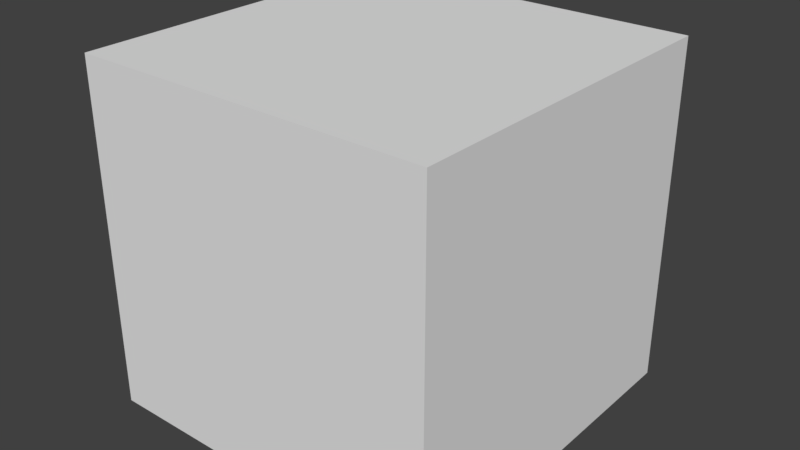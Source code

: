 # Source: code_chest.blend  (saved by Blender 2.79.0; exported with 4.5.12 LTS)
import bpy
from mathutils import Matrix  # noqa: F401  (used for matrix-valued properties, if any)

bpy.ops.wm.read_factory_settings(use_empty=True)
scene = bpy.context.scene
scene.name = 'Scene'

# ---- collections
col_collection_1 = bpy.data.collections.new('Collection 1'); scene.collection.children.link(col_collection_1)

# ---- materials (node trees are filled in below, after node groups)
mat_material = bpy.data.materials.new('Material')
mat_material.alpha_threshold = 0.0
mat_material.use_transparent_shadow = False
mat_material.roughness = 0.5
mat_material.line_color = (0.0, 0.0, 0.0, 1.0)

# ---- material node trees

# ---- world
world_world = bpy.data.worlds.new('World'); scene.world = world_world
world_world.color = (0.05088, 0.05088, 0.05088)
world_world.use_sun_shadow = False
world_world.sun_shadow_jitter_overblur = 0.0
world_world.cycles.sampling_method = 'MANUAL'

# ---- meshes
me_body = bpy.data.meshes.new('body')
me_body.from_pydata([(-0.5, -0.5, -0.5), (-0.5, 0.5, -0.5), (0.5, 0.5, -0.5), (0.5, -0.5, -0.5), (-0.5, -0.5, 0.281), (-0.5, 0.5, 0.281), (0.5, 0.5, 0.281), (0.5, -0.5, 0.281)], [], [(0, 1, 2, 3), (4, 0, 3, 7), (2, 6, 7, 3), (1, 5, 6, 2), (0, 4, 5, 1), (7, 6, 5, 4)])
_uv = me_body.uv_layers.new(name='UVMap')
_uv.uv.foreach_set('vector', [0.25, 0.6484, 0.25, 0.7734, 0.125, 0.7734, 0.125, 0.6484, 0.375, 0.875, 0.375, 0.7734, 0.5, 0.7734, 0.5, 0.875, 0.125, 0.7734, 0.125, 0.875, 0.0, 0.875, 0.0, 0.7734, 0.25, 0.7734, 0.25, 0.875, 0.125, 0.875, 0.125, 0.7734, 0.375, 0.7734, 0.375, 0.875, 0.25, 0.875, 0.25, 0.7734, 0.125, 1.0, 0.125, 0.875, 0.25, 0.875, 0.25, 1.0])
me_body.materials.append(mat_material)
me_body.use_remesh_preserve_volume = False
me_body.use_remesh_preserve_attributes = False
me_body.use_mirror_vertex_groups = False
me_body.use_paint_bone_selection = False
me_body.use_paint_mask = True
me_body.update()
me_screenandkeyboard = bpy.data.meshes.new('screenandkeyboard')
me_screenandkeyboard.from_pydata([(-0.25, -0.025, -0.15), (-0.25, 0.025, -0.15), (0.25, 0.025, -0.15), (0.25, -0.025, -0.15), (-0.25, -0.025, 0.15), (-0.25, 0.025, 0.15), (0.25, 0.025, 0.15), (0.25, -0.025, 0.15)], [], [(0, 1, 2, 3), (4, 7, 6, 5), (0, 4, 5, 1), (1, 5, 6, 2), (2, 6, 7, 3), (4, 0, 3, 7)])
_uv = me_screenandkeyboard.uv_layers.new(name='UVMap')
_uv.uv.foreach_set('vector', [0.3594, 0.7031, 0.3594, 0.6953, 0.2656, 0.6953, 0.2656, 0.7031, 0.3594, 0.7656, 0.2656, 0.7656, 0.2656, 0.7578, 0.3594, 0.7578, 0.3594, 0.7031, 0.3594, 0.7578, 0.3672, 0.7578, 0.3672, 0.7031, 0.3594, 0.7031, 0.3594, 0.7578, 0.2656, 0.7578, 0.2656, 0.7031, 0.2656, 0.7031, 0.2656, 0.7578, 0.2578, 0.7578, 0.2578, 0.7031, 0.4609, 0.7578, 0.4609, 0.7031, 0.3672, 0.7031, 0.3672, 0.7578])
me_screenandkeyboard.materials.append(mat_material)
me_screenandkeyboard.use_remesh_preserve_volume = False
me_screenandkeyboard.use_remesh_preserve_attributes = False
me_screenandkeyboard.use_mirror_vertex_groups = False
me_screenandkeyboard.use_paint_bone_selection = False
me_screenandkeyboard.use_paint_mask = True
me_screenandkeyboard.update()
me_top = bpy.data.meshes.new('top')
me_top.from_pydata([(-0.5, -0.5, 0.4695), (-0.5, 0.5, 0.4695), (0.5, 0.5, 0.4695), (0.5, -0.5, 0.4695), (-0.5, -0.5, 0.281), (0.5, -0.5, 0.281), (0.5, 0.5, 0.281), (-0.5, 0.5, 0.281)], [], [(0, 3, 2, 1), (4, 0, 1, 7), (7, 1, 2, 6), (6, 2, 3, 5), (0, 4, 5, 3), (6, 5, 4, 7)])
_uv = me_top.uv_layers.new(name='UVMap')
_uv.uv.foreach_set('vector', [0.75, 1.0, 0.625, 1.0, 0.625, 0.875, 0.75, 0.875, 0.875, 0.8516, 0.875, 0.875, 0.75, 0.875, 0.75, 0.8516, 0.75, 0.8516, 0.75, 0.875, 0.625, 0.875, 0.625, 0.8516, 0.625, 0.8516, 0.625, 0.875, 0.5, 0.875, 0.5, 0.8516, 0.875, 0.875, 0.875, 0.8516, 1.0, 0.8516, 1.0, 0.875, 0.625, 0.8516, 0.625, 0.7266, 0.75, 0.7266, 0.75, 0.8516])
me_top.materials.append(mat_material)
me_top.use_remesh_preserve_volume = False
me_top.use_remesh_preserve_attributes = False
me_top.use_mirror_vertex_groups = False
me_top.use_paint_bone_selection = False
me_top.use_paint_mask = True
me_top.update()
me_gauge = bpy.data.meshes.new('gauge')
me_gauge.from_pydata([(-0.1, -0.025, -0.1), (-0.1, 0.025, -0.1), (0.1, 0.025, -0.1), (0.1, -0.025, -0.1), (-0.1, -0.025, 0.1), (-0.1, 0.025, 0.1), (0.1, 0.025, 0.1), (0.1, -0.025, 0.1)], [], [(0, 1, 2, 3), (4, 7, 6, 5), (0, 4, 5, 1), (1, 5, 6, 2), (2, 6, 7, 3), (4, 0, 3, 7)])
_uv = me_gauge.uv_layers.new(name='UVMap')
_uv.uv.foreach_set('vector', [0.4297, 0.7109, 0.4297, 0.7031, 0.3828, 0.7031, 0.3828, 0.7109, 0.4297, 0.7578, 0.3828, 0.7578, 0.3828, 0.7656, 0.4297, 0.7656, 0.4297, 0.7109, 0.4297, 0.7578, 0.4375, 0.7578, 0.4375, 0.7109, 0.4297, 0.7109, 0.4297, 0.7578, 0.3828, 0.7578, 0.3828, 0.7109, 0.3828, 0.7109, 0.3828, 0.7578, 0.375, 0.7578, 0.375, 0.7109, 0.4375, 0.7578, 0.4375, 0.7109, 0.4844, 0.7109, 0.4844, 0.7578])
me_gauge.materials.append(mat_material)
me_gauge.use_remesh_preserve_volume = False
me_gauge.use_remesh_preserve_attributes = False
me_gauge.use_mirror_vertex_groups = False
me_gauge.update()

# ---- objects
ob_body = bpy.data.objects.new('body', me_body)
ob_screenandkeyboard = bpy.data.objects.new('screenandkeyboard', me_screenandkeyboard)
ob_top = bpy.data.objects.new('top', me_top)
ob_gauge = bpy.data.objects.new('gauge', me_gauge)

# ---- transforms, parenting, visibility, modifiers, constraints
ob_body.location = (0.5, -0.5, 0.45)
ob_body.scale = (0.9, 0.9, 0.9)
ob_body.lock_rotations_4d = False
ob_body.empty_display_type = 'ARROWS'
ob_body.lineart.crease_threshold = 0.0
ob_screenandkeyboard.parent = ob_body
ob_screenandkeyboard.matrix_parent_inverse = Matrix(((1.111, 0.0, 0.0, -0.5556), (0.0, 1.111, 0.0, 0.5556), (0.0, 0.0, 1.111, -0.5), (0.0, 0.0, 0.0, 1.0)))
ob_screenandkeyboard.location = (0.5, -0.03, 0.3477)
ob_screenandkeyboard.lock_rotations_4d = False
ob_screenandkeyboard.empty_display_type = 'ARROWS'
ob_screenandkeyboard.lineart.crease_threshold = 0.0
ob_top.location = (0.5, -0.5, 0.45)
ob_top.scale = (0.9, 0.9, 0.9)
ob_top.lock_rotations_4d = False
ob_top.empty_display_type = 'ARROWS'
ob_top.lineart.crease_threshold = 0.0
ob_gauge.parent = ob_top
ob_gauge.matrix_parent_inverse = Matrix(((1.111, 0.0, 0.0, -0.5556), (0.0, 1.111, 0.0, 0.5556), (0.0, 0.0, 1.111, -0.5), (0.0, 0.0, 0.0, 1.0)))
ob_gauge.location = (0.5, -0.03, 0.6947)
ob_gauge.scale = (1.13, 1.0, 1.0)
ob_gauge.lock_rotations_4d = False
ob_gauge.empty_display_type = 'ARROWS'
ob_gauge.lineart.crease_threshold = 0.0

# ---- collection membership
col_collection_1.objects.link(ob_body)
col_collection_1.objects.link(ob_screenandkeyboard)
col_collection_1.objects.link(ob_top)
col_collection_1.objects.link(ob_gauge)

# ---- scene / render settings (as saved in the file)
scene.frame_start = 1; scene.frame_end = 250; scene.frame_set(206)
scene.render.engine = 'BLENDER_EEVEE_NEXT'
scene.render.resolution_percentage = 50
scene.render.dither_intensity = 0.0
scene.cycles.use_denoising = False
scene.cycles.samples = 128
scene.cycles.sampling_pattern = 'TABULATED_SOBOL'
scene.cycles.use_adaptive_sampling = False
scene.cycles.use_light_tree = False
scene.cycles.blur_glossy = 0.0
scene.cycles.sample_clamp_indirect = 0.0
scene.view_settings.view_transform = 'Standard'
bpy.context.view_layer.update()

# ---- added for rendering (the .blend has no active camera and no usable light): camera, sun
cam_auto = bpy.data.cameras.new('AutoCamera')
cam_auto.lens = 50.0
cam_auto.sensor_width = 36.0
cam_auto.clip_end = 1000.0
ob_auto_camera = bpy.data.objects.new('AutoCamera', cam_auto)
scene.collection.objects.link(ob_auto_camera)
ob_auto_camera.location = (1.95244, -2.22043, 1.59822)
ob_auto_camera.rotation_euler = (1.09748, -7.21219e-08, 0.694738)
scene.camera = ob_auto_camera
light_auto_sun = bpy.data.lights.new('AutoSun', 'SUN')
light_auto_sun.energy = 3.0
light_auto_sun.angle = 0.0523599
ob_auto_sun = bpy.data.objects.new('AutoSun', light_auto_sun)
scene.collection.objects.link(ob_auto_sun)
ob_auto_sun.rotation_euler = (0.872665, 0.174533, 0.523599)
bpy.context.view_layer.update()
